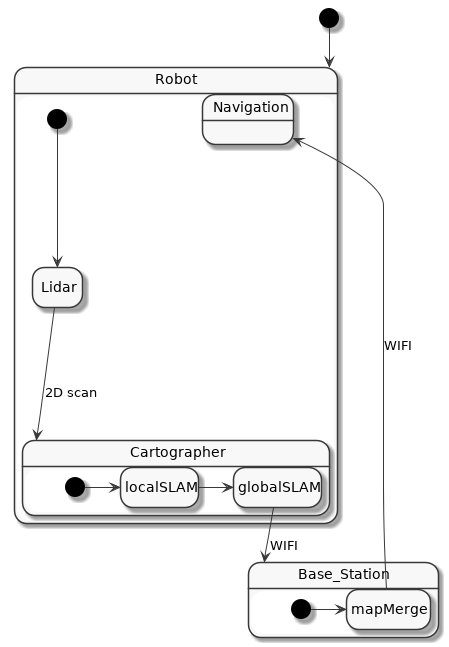

The diagram above was rendered by PlantUML. Its source (embedded in the PNG):
@startuml
hide empty description
skinparam Monochrome true

[*] --> Robot
state Robot {
    [*] --> Lidar
    Lidar --> Cartographer : 2D scan
    state Cartographer {
        [*] -> localSLAM
        localSLAM -> globalSLAM
    }
    state Navigation {

    }


    
}

globalSLAM --> Base_Station : WIFI

state Base_Station {
    [*] -> mapMerge
    mapMerge --> Navigation : WIFI
}


@enduml